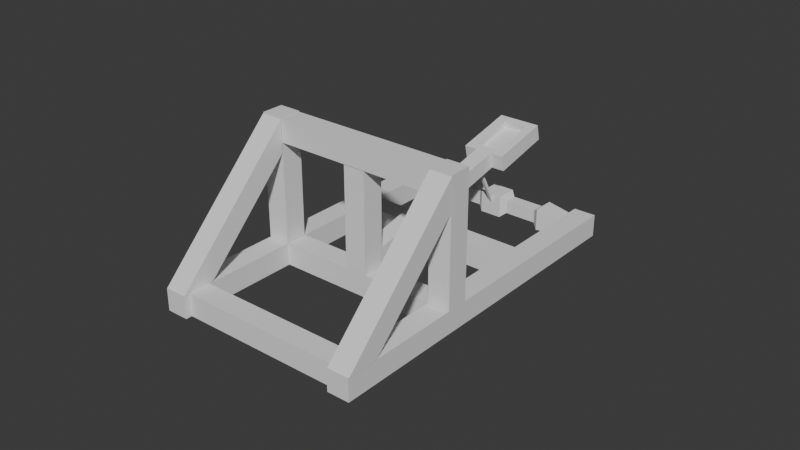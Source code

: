 # Source: placeholder_catapult.blend  (saved by Blender 4.4.32; exported with 4.5.12 LTS)
import bpy
from mathutils import Matrix  # noqa: F401  (used for matrix-valued properties, if any)

bpy.ops.wm.read_factory_settings(use_empty=True)
scene = bpy.context.scene
scene.name = 'Scene'

# ---- collections
col_collection = bpy.data.collections.new('Collection'); scene.collection.children.link(col_collection)

# ---- world
world_world = bpy.data.worlds.new('World'); scene.world = world_world
world_world.use_nodes = True; world_world.node_tree.nodes.clear()
_N = world_world.node_tree.nodes; _L = world_world.node_tree.links
n0 = _N.new('ShaderNodeOutputWorld'); n0.name = 'World Output'; n0.location = (300, 300)
n1 = _N.new('ShaderNodeBackground'); n1.name = 'Background'; n1.location = (10, 300)
n1.inputs[0].default_value = (0.05088, 0.05088, 0.05088, 1.0)
_L.new(n1.outputs[0], n0.inputs[0])
n0.is_active_output = True
world_world.color = (0.05088, 0.05088, 0.05088)
world_world.sun_shadow_jitter_overblur = 0.0

# ---- meshes
me_cube_023 = bpy.data.meshes.new('Cube.023')
me_cube_023.from_pydata([(-0.08, -0.5901, -0.08), (-0.08, -0.5901, 0.08), (-0.08, 0.5901, -0.08), (-0.08, 0.5901, 0.08), (0.08, -0.5901, -0.08), (0.08, -0.5901, 0.08), (0.08, 0.5901, -0.08), (0.08, 0.5901, 0.08), (5.543, 2.299, -15.8), (5.543, 2.667, -15.23), (5.543, -0.2349, -2.851), (5.543, 0.133, -2.281), (4.361, 2.299, -15.8), (4.361, 2.667, -15.23), (4.361, -0.2349, -2.851), (4.361, 0.133, -2.281), (5.543, -0.5687, 1.304), (5.543, -0.9367, 0.7333), (4.361, -0.9367, 0.7333), (4.361, -0.5687, 1.304), (-4.391, 2.299, -15.8), (-4.391, 2.667, -15.23), (-4.391, -0.2349, -2.851), (-4.391, 0.133, -2.281), (-5.574, 2.299, -15.8), (-5.574, 2.667, -15.23), (-5.574, -0.2349, -2.851), (-5.574, 0.133, -2.281), (-4.391, -0.5687, 1.304), (-4.391, -0.9367, 0.7333), (-5.574, -0.9367, 0.7333), (-5.574, -0.5687, 1.304), (-4.361, 2.244, -15.51), (-4.361, 2.612, -14.94), (4.361, 2.244, -15.51), (4.361, 2.612, -14.94), (-4.361, 2.041, -14.48), (-4.361, 2.409, -13.91), (4.361, 2.041, -14.48), (4.361, 2.409, -13.91), (-4.361, 0.2075, -5.111), (-4.361, 0.5755, -4.541), (4.361, 0.2075, -5.111), (4.361, 0.5755, -4.541), (-4.361, 0.004774, -4.076), (-4.361, 0.3727, -3.505), (4.361, 0.004773, -4.076), (4.361, 0.3727, -3.505), (-4.361, 1.167, -10.01), (-4.361, 1.535, -9.44), (4.361, 1.167, -10.01), (4.361, 1.535, -9.44), (-4.361, 0.964, -8.975), (-4.361, 1.332, -8.405), (4.361, 0.964, -8.975), (4.361, 1.332, -8.405), (-4.412, 2.662, -15.2), (-4.412, 3.573, -6.351), (-5.595, 2.662, -15.2), (-5.595, 3.573, -6.351), (-4.412, 2.376, -13.74), (-4.412, 2.662, -15.2), (-5.595, 2.662, -15.2), (-5.595, 2.376, -13.74), (-4.412, 3.573, -6.351), (-4.412, 3.053, -7.158), (-5.595, 3.053, -7.158), (-5.595, 3.573, -6.351), (5.548, 2.662, -15.2), (5.548, 3.573, -6.351), (4.366, 2.662, -15.2), (4.366, 3.573, -6.351), (5.548, 2.376, -13.74), (5.548, 2.662, -15.2), (4.366, 2.662, -15.2), (4.366, 2.376, -13.74), (5.548, 3.573, -6.351), (5.548, 3.053, -7.158), (4.366, 3.053, -7.158), (4.366, 3.573, -6.351), (5.558, 1.545, -9.453), (4.376, 1.545, -9.453), (5.558, 3.588, -6.285), (4.376, 3.588, -6.285), (5.558, 1.343, -8.417), (4.376, 1.343, -8.417), (5.558, 3.385, -5.249), (4.376, 3.385, -5.249), (-4.397, 1.545, -9.453), (-5.579, 1.545, -9.453), (-4.397, 3.588, -6.285), (-5.579, 3.588, -6.285), (-4.397, 1.343, -8.417), (-5.579, 1.343, -8.417), (-4.397, 3.385, -5.249), (-5.579, 3.385, -5.249), (-4.361, 3.211, -6.889), (-4.361, 3.579, -6.318), (4.361, 3.211, -6.889), (4.361, 3.579, -6.318), (-4.361, 3.008, -5.853), (-4.361, 3.376, -5.283), (4.361, 3.008, -5.853), (4.361, 3.376, -5.283), (0.5142, 1.539, -9.435), (-0.6682, 1.539, -9.435), (0.5141, 3.209, -6.846), (-0.6683, 3.209, -6.846), (0.5142, 1.337, -8.399), (-0.6682, 1.337, -8.399), (0.5141, 3.006, -5.81), (-0.6683, 3.006, -5.81), (-4.361, -0.6826, -0.2236), (4.361, -0.6826, -0.2236), (-4.361, -0.8289, 0.5237), (-4.361, -0.5634, 0.9354), (4.361, -0.8289, 0.5237), (4.361, -0.5634, 0.9354), (2.89, -0.7056, -0.4472), (0.5849, -0.7056, -0.4472), (-0.5849, -0.7056, -0.4472), (-2.932, -0.7056, -0.4472), (-2.932, -0.3376, 0.1234), (-0.5849, -0.3376, 0.1234), (0.5849, -0.3376, 0.1234), (2.89, -0.3376, 0.1234), (-2.932, -0.9083, 0.5884), (-0.5849, -0.9083, 0.5884), (0.5849, -0.9083, 0.5884), (0.5849, -0.5404, 1.159), (-0.5849, -0.5404, 1.159), (-4.361, -0.4171, 0.1881), (4.361, -0.4171, 0.1881), (2.89, -0.9083, 0.5884), (-2.932, -0.5404, 1.159), (2.89, -0.5404, 1.159), (2.617, -0.6741, -0.1413), (0.8722, -0.6741, -0.1413), (0.8722, -0.4463, 0.212), (2.617, -0.4463, 0.212), (0.8722, -0.7996, 0.4999), (2.617, -0.7996, 0.4999), (2.617, -0.5718, 0.8531), (0.8722, -0.5718, 0.8531), (-0.8722, -0.6721, -0.1213), (-2.617, -0.6721, -0.1213), (-2.617, -0.4534, 0.2177), (-0.8722, -0.4534, 0.2177), (-2.617, -0.7925, 0.4941), (-0.8722, -0.7926, 0.4941), (-0.8722, -0.5739, 0.8332), (-2.617, -0.5739, 0.8332), (0.34, 1.314, -8.352), (0.34, 1.615, -8.107), (0.34, 0.4181, 0.387), (0.34, 0.6795, 1.02), (-0.5419, 1.314, -8.352), (-0.5419, 1.615, -8.107), (-0.5419, 0.4181, 0.387), (-0.5419, 0.6795, 1.02), (0.34, 0.4357, 3.412), (0.34, 0.09502, 3.556), (-0.5419, 0.09502, 3.556), (-0.5419, 0.4357, 3.412), (0.5712, 0.6795, 1.02), (1.061, 0.4181, 0.387), (-0.773, 0.6795, 1.02), (-1.263, 0.4181, 0.387), (0.5712, 0.4357, 3.412), (1.061, 0.09502, 3.556), (-0.773, 0.4357, 3.412), (-1.263, 0.09502, 3.556), (0.34, 0.7192, 0.6316), (-0.5419, 0.7192, 0.6316), (0.34, 0.3961, 3.8), (-0.5419, 0.3961, 3.8), (-1.263, 0.3961, 3.8), (-1.263, 0.7192, 0.6316), (1.061, 0.3961, 3.8), (1.061, 0.7192, 0.6316), (-0.5419, 0.3042, 3.305), (-0.5419, 0.548, 0.914), (0.34, 0.3042, 3.305), (0.34, 0.548, 0.914), (-0.773, 0.3042, 3.305), (-0.773, 0.548, 0.914), (0.5712, 0.3042, 3.305), (0.5712, 0.548, 0.914)], [], [(0, 1, 3, 2), (2, 3, 7, 6), (6, 7, 5, 4), (4, 5, 1, 0), (2, 6, 4, 0), (7, 3, 1, 5), (8, 9, 11, 10), (15, 14, 18, 19), (14, 15, 13, 12), (12, 13, 9, 8), (10, 14, 12, 8), (15, 11, 9, 13), (17, 16, 19, 18), (14, 10, 17, 18), (11, 15, 19, 16), (10, 11, 16, 17), (20, 21, 23, 22), (27, 26, 30, 31), (26, 27, 25, 24), (24, 25, 21, 20), (22, 26, 24, 20), (27, 23, 21, 25), (29, 28, 31, 30), (26, 22, 29, 30), (23, 27, 31, 28), (22, 23, 28, 29), (32, 33, 35, 34), (34, 35, 39, 38), (38, 39, 37, 36), (36, 37, 33, 32), (34, 38, 36, 32), (39, 35, 33, 37), (40, 41, 43, 42), (42, 43, 47, 46), (46, 47, 45, 44), (44, 45, 41, 40), (42, 46, 44, 40), (47, 43, 41, 45), (48, 49, 51, 50), (50, 51, 55, 54), (54, 55, 53, 52), (52, 53, 49, 48), (50, 54, 52, 48), (55, 51, 49, 53), (62, 58, 56, 61), (65, 66, 63, 60), (64, 57, 59, 67), (59, 57, 56, 58), (60, 63, 62, 61), (66, 67, 59, 58, 62, 63), (66, 65, 64, 67), (60, 61, 56, 57, 64, 65), (74, 70, 68, 73), (77, 78, 75, 72), (76, 69, 71, 79), (71, 69, 68, 70), (72, 75, 74, 73), (78, 79, 71, 70, 74, 75), (78, 77, 76, 79), (72, 73, 68, 69, 76, 77), (80, 81, 83, 82), (82, 83, 87, 86), (86, 87, 85, 84), (84, 85, 81, 80), (82, 86, 84, 80), (87, 83, 81, 85), (88, 89, 91, 90), (90, 91, 95, 94), (94, 95, 93, 92), (92, 93, 89, 88), (90, 94, 92, 88), (95, 91, 89, 93), (96, 97, 99, 98), (98, 99, 103, 102), (102, 103, 101, 100), (100, 101, 97, 96), (98, 102, 100, 96), (103, 99, 97, 101), (104, 105, 107, 106), (106, 107, 111, 110), (110, 111, 109, 108), (108, 109, 105, 104), (106, 110, 108, 104), (111, 107, 105, 109), (113, 132, 117, 116), (114, 115, 131, 112), (124, 129, 143, 138), (129, 124, 123, 130), (127, 130, 150, 149), (119, 124, 138, 137), (119, 128, 127, 120), (121, 122, 146, 145), (128, 119, 137, 140), (128, 129, 130, 127), (122, 134, 151, 146), (126, 121, 145, 148), (120, 123, 124, 119), (129, 128, 140, 143), (118, 125, 132, 113), (126, 134, 115, 114), (121, 126, 114, 112), (134, 122, 131, 115), (117, 132, 125, 135), (113, 116, 133, 118), (116, 117, 135, 133), (112, 131, 122, 121), (142, 139, 138, 143), (136, 141, 140, 137), (141, 142, 143, 140), (137, 138, 139, 136), (133, 135, 142, 141), (125, 118, 136, 139), (118, 133, 141, 136), (135, 125, 139, 142), (150, 147, 146, 151), (144, 149, 148, 145), (149, 150, 151, 148), (145, 146, 147, 144), (120, 127, 149, 144), (123, 120, 144, 147), (130, 123, 147, 150), (134, 126, 148, 151), (152, 153, 172, 154), (158, 162, 171, 167), (158, 173, 157, 156), (156, 157, 153, 152), (154, 158, 156, 152), (173, 172, 153, 157), (161, 174, 175, 162), (158, 154, 161, 162), (155, 159, 181, 183), (161, 154, 165, 169), (177, 167, 171, 176), (165, 179, 178, 169), (154, 172, 179, 165), (174, 161, 169, 178), (166, 170, 184, 185), (164, 155, 183, 187), (173, 158, 167, 177), (162, 175, 176, 171), (159, 155, 172, 173), (160, 163, 175, 174), (170, 166, 177, 176), (164, 168, 178, 179), (155, 164, 179, 172), (168, 160, 174, 178), (166, 159, 173, 177), (163, 170, 176, 175), (183, 181, 180, 182), (183, 182, 186, 187), (180, 181, 185, 184), (170, 163, 180, 184), (160, 168, 186, 182), (168, 164, 187, 186), (163, 160, 182, 180), (159, 166, 185, 181)])
_uv = me_cube_023.uv_layers.new(name='UVMap')
_uv.uv.foreach_set('vector', [0.375, 0.0, 0.625, 0.0, 0.625, 0.25, 0.375, 0.25, 0.375, 0.25, 0.625, 0.25, 0.625, 0.5, 0.375, 0.5, 0.375, 0.5, 0.625, 0.5, 0.625, 0.75, 0.375, 0.75, 0.375, 0.75, 0.625, 0.75, 0.625, 1.0, 0.375, 1.0, 0.125, 0.5, 0.375, 0.5, 0.375, 0.75, 0.125, 0.75, 0.625, 0.5, 0.875, 0.5, 0.875, 0.75, 0.625, 0.75, 0.375, 0.0, 0.625, 0.0, 0.625, 0.25, 0.375, 0.25, 0.625, 0.5, 0.375, 0.5, 0.375, 0.5, 0.625, 0.5, 0.375, 0.5, 0.625, 0.5, 0.625, 0.75, 0.375, 0.75, 0.375, 0.75, 0.625, 0.75, 0.625, 1.0, 0.375, 1.0, 0.125, 0.5, 0.375, 0.5, 0.375, 0.75, 0.125, 0.75, 0.625, 0.5, 0.875, 0.5, 0.875, 0.75, 0.625, 0.75, 0.375, 0.25, 0.625, 0.25, 0.625, 0.5, 0.375, 0.5, 0.375, 0.5, 0.125, 0.5, 0.125, 0.5, 0.375, 0.5, 0.875, 0.5, 0.625, 0.5, 0.625, 0.5, 0.875, 0.5, 0.375, 0.25, 0.625, 0.25, 0.625, 0.25, 0.375, 0.25, 0.375, 0.0, 0.625, 0.0, 0.625, 0.25, 0.375, 0.25, 0.625, 0.5, 0.375, 0.5, 0.375, 0.5, 0.625, 0.5, 0.375, 0.5, 0.625, 0.5, 0.625, 0.75, 0.375, 0.75, 0.375, 0.75, 0.625, 0.75, 0.625, 1.0, 0.375, 1.0, 0.125, 0.5, 0.375, 0.5, 0.375, 0.75, 0.125, 0.75, 0.625, 0.5, 0.875, 0.5, 0.875, 0.75, 0.625, 0.75, 0.375, 0.25, 0.625, 0.25, 0.625, 0.5, 0.375, 0.5, 0.375, 0.5, 0.125, 0.5, 0.125, 0.5, 0.375, 0.5, 0.875, 0.5, 0.625, 0.5, 0.625, 0.5, 0.875, 0.5, 0.375, 0.25, 0.625, 0.25, 0.625, 0.25, 0.375, 0.25, 0.375, 0.0, 0.625, 0.0, 0.625, 0.25, 0.375, 0.25, 0.375, 0.25, 0.625, 0.25, 0.625, 0.5, 0.375, 0.5, 0.375, 0.5, 0.625, 0.5, 0.625, 0.75, 0.375, 0.75, 0.375, 0.75, 0.625, 0.75, 0.625, 1.0, 0.375, 1.0, 0.125, 0.5, 0.375, 0.5, 0.375, 0.75, 0.125, 0.75, 0.625, 0.5, 0.875, 0.5, 0.875, 0.75, 0.625, 0.75, 0.375, 0.0, 0.625, 0.0, 0.625, 0.25, 0.375, 0.25, 0.375, 0.25, 0.625, 0.25, 0.625, 0.5, 0.375, 0.5, 0.375, 0.5, 0.625, 0.5, 0.625, 0.75, 0.375, 0.75, 0.375, 0.75, 0.625, 0.75, 0.625, 1.0, 0.375, 1.0, 0.125, 0.5, 0.375, 0.5, 0.375, 0.75, 0.125, 0.75, 0.625, 0.5, 0.875, 0.5, 0.875, 0.75, 0.625, 0.75, 0.375, 0.0, 0.625, 0.0, 0.625, 0.25, 0.375, 0.25, 0.375, 0.25, 0.625, 0.25, 0.625, 0.5, 0.375, 0.5, 0.375, 0.5, 0.625, 0.5, 0.625, 0.75, 0.375, 0.75, 0.375, 0.75, 0.625, 0.75, 0.625, 1.0, 0.375, 1.0, 0.125, 0.5, 0.375, 0.5, 0.375, 0.75, 0.125, 0.75, 0.625, 0.5, 0.875, 0.5, 0.875, 0.75, 0.625, 0.75, 0.625, 0.75, 0.625, 0.75, 0.625, 1.0, 0.625, 1.0, 0.125, 0.5321, 0.375, 0.5321, 0.375, 0.7179, 0.125, 0.7179, 0.625, 0.25, 0.625, 0.25, 0.625, 0.5, 0.625, 0.5, 0.625, 0.5, 0.875, 0.5, 0.875, 0.75, 0.625, 0.75, 0.125, 0.7179, 0.375, 0.7179, 0.375, 0.75, 0.125, 0.75, 0.375, 0.5321, 0.625, 0.5, 0.625, 0.5, 0.625, 0.75, 0.625, 0.75, 0.375, 0.7179, 0.375, 0.5321, 0.125, 0.5321, 0.125, 0.5, 0.375, 0.5, 0.375, 0.03207, 0.625, 0.0, 0.625, 0.0, 0.625, 0.25, 0.625, 0.25, 0.375, 0.2179, 0.625, 0.75, 0.625, 0.75, 0.625, 1.0, 0.625, 1.0, 0.125, 0.5321, 0.375, 0.5321, 0.375, 0.7179, 0.125, 0.7179, 0.625, 0.25, 0.625, 0.25, 0.625, 0.5, 0.625, 0.5, 0.625, 0.5, 0.875, 0.5, 0.875, 0.75, 0.625, 0.75, 0.125, 0.7179, 0.375, 0.7179, 0.375, 0.75, 0.125, 0.75, 0.375, 0.5321, 0.625, 0.5, 0.625, 0.5, 0.625, 0.75, 0.625, 0.75, 0.375, 0.7179, 0.375, 0.5321, 0.125, 0.5321, 0.125, 0.5, 0.375, 0.5, 0.375, 0.03207, 0.625, 0.0, 0.625, 0.0, 0.625, 0.25, 0.625, 0.25, 0.375, 0.2179, 0.375, 0.0, 0.625, 0.0, 0.625, 0.25, 0.375, 0.25, 0.375, 0.25, 0.625, 0.25, 0.625, 0.5, 0.375, 0.5, 0.375, 0.5, 0.625, 0.5, 0.625, 0.75, 0.375, 0.75, 0.375, 0.75, 0.625, 0.75, 0.625, 1.0, 0.375, 1.0, 0.125, 0.5, 0.375, 0.5, 0.375, 0.75, 0.125, 0.75, 0.625, 0.5, 0.875, 0.5, 0.875, 0.75, 0.625, 0.75, 0.375, 0.0, 0.625, 0.0, 0.625, 0.25, 0.375, 0.25, 0.375, 0.25, 0.625, 0.25, 0.625, 0.5, 0.375, 0.5, 0.375, 0.5, 0.625, 0.5, 0.625, 0.75, 0.375, 0.75, 0.375, 0.75, 0.625, 0.75, 0.625, 1.0, 0.375, 1.0, 0.125, 0.5, 0.375, 0.5, 0.375, 0.75, 0.125, 0.75, 0.625, 0.5, 0.875, 0.5, 0.875, 0.75, 0.625, 0.75, 0.375, 0.0, 0.625, 0.0, 0.625, 0.25, 0.375, 0.25, 0.375, 0.25, 0.625, 0.25, 0.625, 0.5, 0.375, 0.5, 0.375, 0.5, 0.625, 0.5, 0.625, 0.75, 0.375, 0.75, 0.375, 0.75, 0.625, 0.75, 0.625, 1.0, 0.375, 1.0, 0.125, 0.5, 0.375, 0.5, 0.375, 0.75, 0.125, 0.75, 0.625, 0.5, 0.875, 0.5, 0.875, 0.75, 0.625, 0.75, 0.375, 0.0, 0.625, 0.0, 0.625, 0.25, 0.375, 0.25, 0.375, 0.25, 0.625, 0.25, 0.625, 0.5, 0.375, 0.5, 0.375, 0.5, 0.625, 0.5, 0.625, 0.75, 0.375, 0.75, 0.375, 0.75, 0.625, 0.75, 0.625, 1.0, 0.375, 1.0, 0.125, 0.5, 0.375, 0.5, 0.375, 0.75, 0.125, 0.75, 0.625, 0.5, 0.875, 0.5, 0.875, 0.75, 0.625, 0.75, 0.375, 0.25, 0.625, 0.25, 0.625, 0.5, 0.375, 0.5, 0.375, 0.75, 0.625, 0.75, 0.625, 1.0, 0.375, 1.0, 0.875, 0.6, 0.625, 0.6, 0.625, 0.6, 0.875, 0.6, 0.625, 0.6, 0.875, 0.6, 0.875, 0.65, 0.625, 0.65, 0.375, 0.65, 0.625, 0.65, 0.625, 0.65, 0.375, 0.65, 0.375, 0.15, 0.625, 0.15, 0.625, 0.15, 0.375, 0.15, 0.125, 0.6, 0.375, 0.6, 0.375, 0.65, 0.125, 0.65, 0.375, 0.05, 0.625, 0.05, 0.625, 0.05, 0.375, 0.05, 0.375, 0.6, 0.125, 0.6, 0.125, 0.6, 0.375, 0.6, 0.375, 0.6, 0.625, 0.6, 0.625, 0.65, 0.375, 0.65, 0.875, 0.7, 0.625, 0.7, 0.625, 0.7, 0.875, 0.7, 0.375, 0.7, 0.125, 0.7, 0.125, 0.7, 0.375, 0.7, 0.375, 0.1, 0.625, 0.1, 0.625, 0.15, 0.375, 0.15, 0.625, 0.6, 0.375, 0.6, 0.375, 0.6, 0.625, 0.6, 0.375, 0.2, 0.625, 0.2, 0.625, 0.25, 0.375, 0.25, 0.375, 0.7, 0.625, 0.7, 0.625, 0.75, 0.375, 0.75, 0.125, 0.7, 0.375, 0.7, 0.375, 0.75, 0.125, 0.75, 0.625, 0.7, 0.875, 0.7, 0.875, 0.75, 0.625, 0.75, 0.625, 0.5, 0.875, 0.5, 0.875, 0.55, 0.625, 0.55, 0.125, 0.5, 0.375, 0.5, 0.375, 0.55, 0.125, 0.55, 0.375, 0.5, 0.625, 0.5, 0.625, 0.55, 0.375, 0.55, 0.375, 0.0, 0.625, 0.0, 0.625, 0.05, 0.375, 0.05, 0.625, 0.55, 0.875, 0.55, 0.875, 0.6, 0.625, 0.6, 0.125, 0.55, 0.375, 0.55, 0.375, 0.6, 0.125, 0.6, 0.375, 0.55, 0.625, 0.55, 0.625, 0.6, 0.375, 0.6, 0.375, 0.15, 0.625, 0.15, 0.625, 0.2, 0.375, 0.2, 0.375, 0.55, 0.625, 0.55, 0.625, 0.55, 0.375, 0.55, 0.625, 0.2, 0.375, 0.2, 0.375, 0.2, 0.625, 0.2, 0.125, 0.55, 0.375, 0.55, 0.375, 0.55, 0.125, 0.55, 0.625, 0.55, 0.875, 0.55, 0.875, 0.55, 0.625, 0.55, 0.625, 0.65, 0.875, 0.65, 0.875, 0.7, 0.625, 0.7, 0.125, 0.65, 0.375, 0.65, 0.375, 0.7, 0.125, 0.7, 0.375, 0.65, 0.625, 0.65, 0.625, 0.7, 0.375, 0.7, 0.375, 0.05, 0.625, 0.05, 0.625, 0.1, 0.375, 0.1, 0.125, 0.65, 0.375, 0.65, 0.375, 0.65, 0.125, 0.65, 0.625, 0.1, 0.375, 0.1, 0.375, 0.1, 0.625, 0.1, 0.625, 0.65, 0.875, 0.65, 0.875, 0.65, 0.625, 0.65, 0.625, 0.7, 0.375, 0.7, 0.375, 0.7, 0.625, 0.7, 0.375, 0.0, 0.625, 0.0, 0.625, 0.25, 0.375, 0.25, 0.375, 0.5, 0.375, 0.5, 0.375, 0.5, 0.375, 0.5, 0.375, 0.5, 0.625, 0.5, 0.625, 0.75, 0.375, 0.75, 0.375, 0.75, 0.625, 0.75, 0.625, 1.0, 0.375, 1.0, 0.125, 0.5, 0.375, 0.5, 0.375, 0.75, 0.125, 0.75, 0.625, 0.5, 0.875, 0.5, 0.875, 0.75, 0.625, 0.75, 0.375, 0.25, 0.625, 0.25, 0.625, 0.5, 0.375, 0.5, 0.375, 0.5, 0.125, 0.5, 0.125, 0.5, 0.375, 0.5, 0.875, 0.5, 0.625, 0.5, 0.625, 0.5, 0.875, 0.5, 0.125, 0.5, 0.125, 0.5, 0.125, 0.5, 0.125, 0.5, 0.625, 0.5, 0.375, 0.5, 0.375, 0.5, 0.625, 0.5, 0.375, 0.25, 0.625, 0.25, 0.625, 0.25, 0.375, 0.25, 0.375, 0.25, 0.625, 0.25, 0.625, 0.25, 0.375, 0.25, 0.625, 0.25, 0.375, 0.25, 0.375, 0.25, 0.625, 0.25, 0.625, 0.5, 0.625, 0.5, 0.625, 0.5, 0.625, 0.5, 0.875, 0.5, 0.875, 0.5, 0.875, 0.5, 0.875, 0.5, 0.625, 0.5, 0.375, 0.5, 0.375, 0.5, 0.625, 0.5, 0.375, 0.5, 0.625, 0.5, 0.625, 0.5, 0.375, 0.5, 0.625, 0.5, 0.875, 0.5, 0.875, 0.5, 0.625, 0.5, 0.875, 0.5, 0.625, 0.5, 0.625, 0.5, 0.875, 0.5, 0.625, 0.5, 0.625, 0.5, 0.625, 0.5, 0.625, 0.5, 0.875, 0.5, 0.875, 0.5, 0.875, 0.5, 0.875, 0.5, 0.875, 0.5, 0.875, 0.5, 0.875, 0.5, 0.875, 0.5, 0.875, 0.5, 0.875, 0.5, 0.875, 0.5, 0.875, 0.5, 0.625, 0.5, 0.625, 0.5, 0.625, 0.5, 0.625, 0.5, 0.625, 0.5, 0.625, 0.5, 0.625, 0.5, 0.625, 0.5, 0.875, 0.5, 0.625, 0.5, 0.625, 0.5, 0.875, 0.5, 0.875, 0.5, 0.875, 0.5, 0.875, 0.5, 0.875, 0.5, 0.625, 0.5, 0.625, 0.5, 0.625, 0.5, 0.625, 0.5, 0.625, 0.5, 0.625, 0.5, 0.625, 0.5, 0.625, 0.5, 0.875, 0.5, 0.875, 0.5, 0.875, 0.5, 0.875, 0.5, 0.875, 0.5, 0.875, 0.5, 0.875, 0.5, 0.875, 0.5, 0.625, 0.5, 0.875, 0.5, 0.875, 0.5, 0.625, 0.5, 0.625, 0.5, 0.625, 0.5, 0.625, 0.5, 0.625, 0.5])
me_cube_023.update()

# ---- objects
ob_cube_013 = bpy.data.objects.new('Cube.013', me_cube_023)

# ---- transforms, parenting, visibility, modifiers, constraints
ob_cube_013.location = (0.6701, 1.295, 0.1846)
ob_cube_013.rotation_euler = (1.067, -3.105e-07, 3.142)
ob_cube_013.scale = (0.1353, 0.3808, 0.1353)

# ---- collection membership
col_collection.objects.link(ob_cube_013)

# ---- scene / render settings (as saved in the file)
scene.frame_start = 1; scene.frame_end = 250; scene.frame_set(1)
scene.render.engine = 'BLENDER_EEVEE_NEXT'
bpy.context.view_layer.update()

# ---- added for rendering (the .blend has no active camera and no usable light): camera, sun
cam_auto = bpy.data.cameras.new('AutoCamera')
cam_auto.lens = 50.0
cam_auto.sensor_width = 36.0
cam_auto.clip_end = 1000.0
ob_auto_camera = bpy.data.objects.new('AutoCamera', cam_auto)
scene.collection.objects.link(ob_auto_camera)
ob_auto_camera.location = (4.81079, -4.6257, 3.5457)
ob_auto_camera.rotation_euler = (1.09748, -7.21219e-08, 0.694738)
scene.camera = ob_auto_camera
light_auto_sun = bpy.data.lights.new('AutoSun', 'SUN')
light_auto_sun.energy = 3.0
light_auto_sun.angle = 0.0523599
ob_auto_sun = bpy.data.objects.new('AutoSun', light_auto_sun)
scene.collection.objects.link(ob_auto_sun)
ob_auto_sun.rotation_euler = (0.872665, 0.174533, 0.523599)
bpy.context.view_layer.update()
